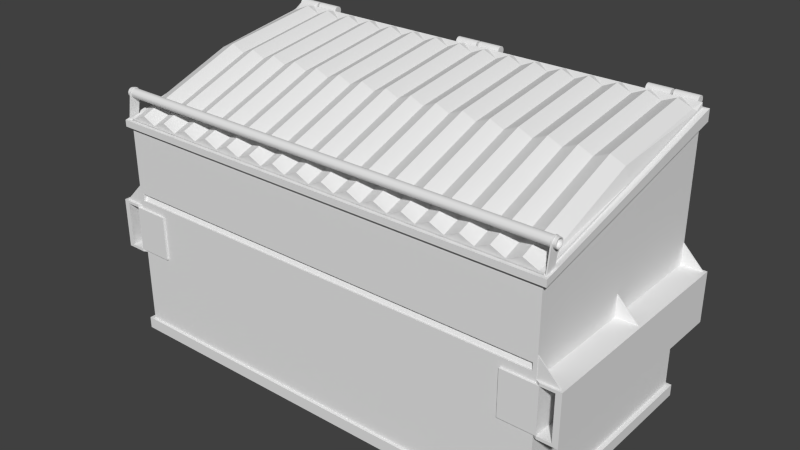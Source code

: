 # Source: dumpster.blend  (saved by Blender 2.73.0; exported with 4.5.12 LTS)
import bpy
from mathutils import Matrix  # noqa: F401  (used for matrix-valued properties, if any)

bpy.ops.wm.read_factory_settings(use_empty=True)
scene = bpy.context.scene
scene.name = 'Scene'

# ---- collections
col_collection_1 = bpy.data.collections.new('Collection 1'); scene.collection.children.link(col_collection_1)

# ---- world
world_world = bpy.data.worlds.new('World'); scene.world = world_world
world_world.color = (0.05088, 0.05088, 0.05088)
world_world.use_sun_shadow = False
world_world.sun_shadow_jitter_overblur = 0.0
world_world.cycles.sampling_method = 'MANUAL'
world_world.cycles.sample_map_resolution = 256

# ---- meshes
me_cube = bpy.data.meshes.new('Cube')
me_cube.from_pydata([(-0.9122, 0.8848, 0.4588), (-0.9122, 0.9857, 0.4588), (-0.9115, 0.8848, 0.4513), (-0.9115, 0.9857, 0.4513), (-0.9093, 0.8848, 0.444), (-0.9093, 0.9857, 0.444), (-0.9057, 0.8848, 0.4373), (-0.9057, 0.9857, 0.4373), (-0.9009, 0.8848, 0.4315), (-0.9009, 0.9857, 0.4315), (-0.895, 0.8848, 0.4267), (-0.895, 0.9857, 0.4267), (-0.8883, 0.8848, 0.4231), (-0.8883, 0.9857, 0.4231), (-0.8811, 0.8848, 0.4209), (-0.8811, 0.9857, 0.4209), (-0.8735, 0.8848, 0.4201), (-0.8735, 0.9857, 0.4201), (-0.866, 0.8848, 0.4209), (-0.866, 0.9857, 0.4209), (-0.8587, 0.8848, 0.4231), (-0.8587, 0.9857, 0.4231), (-0.852, 0.8848, 0.4267), (-0.852, 0.9857, 0.4267), (-0.8462, 0.8848, 0.4315), (-0.8462, 0.9857, 0.4315), (-0.8414, 0.8848, 0.4373), (-0.8414, 0.9857, 0.4373), (-0.8378, 0.8848, 0.444), (-0.8378, 0.9857, 0.444), (-0.8356, 0.8848, 0.4513), (-0.8356, 0.9857, 0.4513), (-0.8348, 0.8848, 0.4588), (-0.8348, 0.9857, 0.4588), (-0.8356, 0.8848, 0.4664), (-0.8356, 0.9857, 0.4664), (-0.8378, 0.8848, 0.4736), (-0.8378, 0.9857, 0.4736), (-0.8414, 0.8848, 0.4803), (-0.8414, 0.9857, 0.4803), (-0.8462, 0.8848, 0.4862), (-0.8462, 0.9857, 0.4862), (-0.852, 0.8848, 0.491), (-0.852, 0.9857, 0.491), (-0.8587, 0.8848, 0.4946), (-0.8587, 0.9857, 0.4946), (-0.866, 0.8848, 0.4968), (-0.866, 0.9857, 0.4968), (-0.8735, 0.8848, 0.4975), (-0.8735, 0.9857, 0.4975), (-0.8811, 0.8848, 0.4968), (-0.8811, 0.9857, 0.4968), (-0.8883, 0.8848, 0.4946), (-0.8883, 0.9857, 0.4946), (-0.895, 0.8848, 0.491), (-0.895, 0.9857, 0.491), (-0.9009, 0.8848, 0.4862), (-0.9009, 0.9857, 0.4862), (-0.9057, 0.8848, 0.4803), (-0.9057, 0.9857, 0.4803), (-0.9093, 0.8848, 0.4736), (-0.9093, 0.9857, 0.4736), (-0.9115, 0.8848, 0.4664), (-0.9115, 0.9857, 0.4664), (-0.9122, 0.7736, 0.4588), (-0.9122, 0.8744, 0.4588), (-0.9115, 0.7736, 0.4513), (-0.9115, 0.8744, 0.4513), (-0.9093, 0.7736, 0.444), (-0.9093, 0.8744, 0.444), (-0.9057, 0.7736, 0.4373), (-0.9057, 0.8744, 0.4373), (-0.9009, 0.7736, 0.4315), (-0.9009, 0.8744, 0.4315), (-0.895, 0.7736, 0.4267), (-0.895, 0.8744, 0.4267), (-0.8883, 0.7736, 0.4231), (-0.8883, 0.8744, 0.4231), (-0.8811, 0.7736, 0.4209), (-0.8811, 0.8744, 0.4209), (-0.8735, 0.7736, 0.4201), (-0.8735, 0.8744, 0.4201), (-0.866, 0.7736, 0.4209), (-0.866, 0.8744, 0.4209), (-0.8587, 0.7736, 0.4231), (-0.8587, 0.8744, 0.4231), (-0.852, 0.7736, 0.4267), (-0.852, 0.8744, 0.4267), (-0.8462, 0.7736, 0.4315), (-0.8462, 0.8744, 0.4315), (-0.8414, 0.7736, 0.4373), (-0.8414, 0.8744, 0.4373), (-0.8378, 0.7736, 0.444), (-0.8378, 0.8744, 0.444), (-0.8356, 0.7736, 0.4513), (-0.8356, 0.8744, 0.4513), (-0.8348, 0.7736, 0.4588), (-0.8348, 0.8744, 0.4588), (-0.8356, 0.7736, 0.4664), (-0.8356, 0.8744, 0.4664), (-0.8378, 0.7736, 0.4736), (-0.8378, 0.8744, 0.4736), (-0.8414, 0.7736, 0.4803), (-0.8414, 0.8744, 0.4803), (-0.8462, 0.7736, 0.4862), (-0.8462, 0.8744, 0.4862), (-0.852, 0.7736, 0.491), (-0.852, 0.8744, 0.491), (-0.8587, 0.7736, 0.4946), (-0.8587, 0.8744, 0.4946), (-0.866, 0.7736, 0.4968), (-0.866, 0.8744, 0.4968), (-0.8735, 0.7736, 0.4975), (-0.8735, 0.8744, 0.4975), (-0.8811, 0.7736, 0.4968), (-0.8811, 0.8744, 0.4968), (-0.8883, 0.7736, 0.4946), (-0.8883, 0.8744, 0.4946), (-0.895, 0.7736, 0.491), (-0.895, 0.8744, 0.491), (-0.9009, 0.7736, 0.4862), (-0.9009, 0.8744, 0.4862), (-0.9057, 0.7736, 0.4803), (-0.9057, 0.8744, 0.4803), (-0.9093, 0.7736, 0.4736), (-0.9093, 0.8744, 0.4736), (-0.9115, 0.7736, 0.4664), (-0.9115, 0.8744, 0.4664), (-0.9122, -0.1017, 0.4588), (-0.9122, -0.0008374, 0.4588), (-0.9115, -0.1017, 0.4513), (-0.9115, -0.0008374, 0.4513), (-0.9093, -0.1017, 0.444), (-0.9093, -0.0008374, 0.444), (-0.9057, -0.1017, 0.4373), (-0.9057, -0.0008374, 0.4373), (-0.9009, -0.1017, 0.4315), (-0.9009, -0.0008374, 0.4315), (-0.895, -0.1017, 0.4267), (-0.895, -0.0008374, 0.4267), (-0.8883, -0.1017, 0.4231), (-0.8883, -0.0008374, 0.4231), (-0.8811, -0.1017, 0.4209), (-0.8811, -0.0008374, 0.4209), (-0.8735, -0.1017, 0.4201), (-0.8735, -0.0008374, 0.4201), (-0.866, -0.1017, 0.4209), (-0.866, -0.0008374, 0.4209), (-0.8587, -0.1017, 0.4231), (-0.8587, -0.0008374, 0.4231), (-0.852, -0.1017, 0.4267), (-0.852, -0.0008374, 0.4267), (-0.8462, -0.1017, 0.4315), (-0.8462, -0.0008374, 0.4315), (-0.8414, -0.1017, 0.4373), (-0.8414, -0.0008374, 0.4373), (-0.8378, -0.1017, 0.444), (-0.8378, -0.0008374, 0.444), (-0.8356, -0.1017, 0.4513), (-0.8356, -0.0008374, 0.4513), (-0.8348, -0.1017, 0.4588), (-0.8348, -0.0008374, 0.4588), (-0.8356, -0.1017, 0.4664), (-0.8356, -0.0008374, 0.4664), (-0.8378, -0.1017, 0.4736), (-0.8378, -0.0008374, 0.4736), (-0.8414, -0.1017, 0.4803), (-0.8414, -0.0008374, 0.4803), (-0.8462, -0.1017, 0.4862), (-0.8462, -0.0008374, 0.4862), (-0.852, -0.1017, 0.491), (-0.852, -0.0008374, 0.491), (-0.8587, -0.1017, 0.4946), (-0.8587, -0.0008374, 0.4946), (-0.866, -0.1017, 0.4968), (-0.866, -0.0008374, 0.4968), (-0.8735, -0.1017, 0.4975), (-0.8735, -0.0008374, 0.4975), (-0.8811, -0.1017, 0.4968), (-0.8811, -0.0008374, 0.4968), (-0.8883, -0.1017, 0.4946), (-0.8883, -0.0008374, 0.4946), (-0.895, -0.1017, 0.491), (-0.895, -0.0008374, 0.491), (-0.9009, -0.1017, 0.4862), (-0.9009, -0.0008374, 0.4862), (-0.9057, -0.1017, 0.4803), (-0.9057, -0.0008374, 0.4803), (-0.9093, -0.1017, 0.4736), (-0.9093, -0.0008374, 0.4736), (-0.9115, -0.1017, 0.4664), (-0.9115, -0.0008374, 0.4664), (-0.9122, 0.009567, 0.4588), (-0.9122, 0.1104, 0.4588), (-0.9115, 0.009567, 0.4513), (-0.9115, 0.1104, 0.4513), (-0.9093, 0.009567, 0.444), (-0.9093, 0.1104, 0.444), (-0.9057, 0.009567, 0.4373), (-0.9057, 0.1104, 0.4373), (-0.9009, 0.009567, 0.4315), (-0.9009, 0.1104, 0.4315), (-0.895, 0.009567, 0.4267), (-0.895, 0.1104, 0.4267), (-0.8883, 0.009567, 0.4231), (-0.8883, 0.1104, 0.4231), (-0.8811, 0.009567, 0.4209), (-0.8811, 0.1104, 0.4209), (-0.8735, 0.009567, 0.4201), (-0.8735, 0.1104, 0.4201), (-0.866, 0.009567, 0.4209), (-0.866, 0.1104, 0.4209), (-0.8587, 0.009567, 0.4231), (-0.8587, 0.1104, 0.4231), (-0.852, 0.009567, 0.4267), (-0.852, 0.1104, 0.4267), (-0.8462, 0.009567, 0.4315), (-0.8462, 0.1104, 0.4315), (-0.8414, 0.009567, 0.4373), (-0.8414, 0.1104, 0.4373), (-0.8378, 0.009567, 0.444), (-0.8378, 0.1104, 0.444), (-0.8356, 0.009567, 0.4513), (-0.8356, 0.1104, 0.4513), (-0.8348, 0.009567, 0.4588), (-0.8348, 0.1104, 0.4588), (-0.8356, 0.009567, 0.4664), (-0.8356, 0.1104, 0.4664), (-0.8378, 0.009567, 0.4736), (-0.8378, 0.1104, 0.4736), (-0.8414, 0.009567, 0.4803), (-0.8414, 0.1104, 0.4803), (-0.8462, 0.009567, 0.4862), (-0.8462, 0.1104, 0.4862), (-0.852, 0.009567, 0.491), (-0.852, 0.1104, 0.491), (-0.8587, 0.009567, 0.4946), (-0.8587, 0.1104, 0.4946), (-0.866, 0.009567, 0.4968), (-0.866, 0.1104, 0.4968), (-0.8735, 0.009567, 0.4975), (-0.8735, 0.1104, 0.4975), (-0.8811, 0.009567, 0.4968), (-0.8811, 0.1104, 0.4968), (-0.8883, 0.009567, 0.4946), (-0.8883, 0.1104, 0.4946), (-0.895, 0.009567, 0.491), (-0.895, 0.1104, 0.491), (-0.9009, 0.009567, 0.4862), (-0.9009, 0.1104, 0.4862), (-0.9057, 0.009567, 0.4803), (-0.9057, 0.1104, 0.4803), (-0.9093, 0.009567, 0.4736), (-0.9093, 0.1104, 0.4736), (-0.9115, 0.009567, 0.4664), (-0.9115, 0.1104, 0.4664), (-0.9122, -0.8838, 0.4588), (-0.9122, -0.7829, 0.4588), (-0.9115, -0.8838, 0.4513), (-0.9115, -0.7829, 0.4513), (-0.9093, -0.8838, 0.444), (-0.9093, -0.7829, 0.444), (-0.9057, -0.8838, 0.4373), (-0.9057, -0.7829, 0.4373), (-0.9009, -0.8838, 0.4315), (-0.9009, -0.7829, 0.4315), (-0.895, -0.8838, 0.4267), (-0.895, -0.7829, 0.4267), (-0.8883, -0.8838, 0.4231), (-0.8883, -0.7829, 0.4231), (-0.8811, -0.8838, 0.4209), (-0.8811, -0.7829, 0.4209), (-0.8735, -0.8838, 0.4201), (-0.8735, -0.7829, 0.4201), (-0.866, -0.8838, 0.4209), (-0.866, -0.7829, 0.4209), (-0.8587, -0.8838, 0.4231), (-0.8587, -0.7829, 0.4231), (-0.852, -0.8838, 0.4267), (-0.852, -0.7829, 0.4267), (-0.8462, -0.8838, 0.4315), (-0.8462, -0.7829, 0.4315), (-0.8414, -0.8838, 0.4373), (-0.8414, -0.7829, 0.4373), (-0.8378, -0.8838, 0.444), (-0.8378, -0.7829, 0.444), (-0.8356, -0.8838, 0.4513), (-0.8356, -0.7829, 0.4513), (-0.8348, -0.8838, 0.4588), (-0.8348, -0.7829, 0.4588), (-0.8356, -0.8838, 0.4664), (-0.8356, -0.7829, 0.4664), (-0.8378, -0.8838, 0.4736), (-0.8378, -0.7829, 0.4736), (-0.8414, -0.8838, 0.4803), (-0.8414, -0.7829, 0.4803), (-0.8462, -0.8838, 0.4862), (-0.8462, -0.7829, 0.4862), (-0.852, -0.8838, 0.491), (-0.852, -0.7829, 0.491), (-0.8587, -0.8838, 0.4946), (-0.8587, -0.7829, 0.4946), (-0.866, -0.8838, 0.4968), (-0.866, -0.7829, 0.4968), (-0.8735, -0.8838, 0.4975), (-0.8735, -0.7829, 0.4975), (-0.8811, -0.8838, 0.4968), (-0.8811, -0.7829, 0.4968), (-0.8883, -0.8838, 0.4946), (-0.8883, -0.7829, 0.4946), (-0.895, -0.8838, 0.491), (-0.895, -0.7829, 0.491), (-0.9009, -0.8838, 0.4862), (-0.9009, -0.7829, 0.4862), (-0.9057, -0.8838, 0.4803), (-0.9057, -0.7829, 0.4803), (-0.9093, -0.8838, 0.4736), (-0.9093, -0.7829, 0.4736), (-0.9115, -0.8838, 0.4664), (-0.9115, -0.7829, 0.4664), (-0.9122, -0.995, 0.4588), (-0.9122, -0.8942, 0.4588), (-0.9115, -0.995, 0.4513), (-0.9115, -0.8942, 0.4513), (-0.9093, -0.995, 0.444), (-0.9093, -0.8942, 0.444), (-0.9057, -0.995, 0.4373), (-0.9057, -0.8942, 0.4373), (-0.9009, -0.995, 0.4315), (-0.9009, -0.8942, 0.4315), (-0.895, -0.995, 0.4267), (-0.895, -0.8942, 0.4267), (-0.8883, -0.995, 0.4231), (-0.8883, -0.8942, 0.4231), (-0.8811, -0.995, 0.4209), (-0.8811, -0.8942, 0.4209), (-0.8735, -0.995, 0.4201), (-0.8735, -0.8942, 0.4201), (-0.866, -0.995, 0.4209), (-0.866, -0.8942, 0.4209), (-0.8587, -0.995, 0.4231), (-0.8587, -0.8942, 0.4231), (-0.852, -0.995, 0.4267), (-0.852, -0.8942, 0.4267), (-0.8462, -0.995, 0.4315), (-0.8462, -0.8942, 0.4315), (-0.8414, -0.995, 0.4373), (-0.8414, -0.8942, 0.4373), (-0.8378, -0.995, 0.444), (-0.8378, -0.8942, 0.444), (-0.8356, -0.995, 0.4513), (-0.8356, -0.8942, 0.4513), (-0.8348, -0.995, 0.4588), (-0.8348, -0.8942, 0.4588), (-0.8356, -0.995, 0.4664), (-0.8356, -0.8942, 0.4664), (-0.8378, -0.995, 0.4736), (-0.8378, -0.8942, 0.4736), (-0.8414, -0.995, 0.4803), (-0.8414, -0.8942, 0.4803), (-0.8462, -0.995, 0.4862), (-0.8462, -0.8942, 0.4862), (-0.852, -0.995, 0.491), (-0.852, -0.8942, 0.491), (-0.8587, -0.995, 0.4946), (-0.8587, -0.8942, 0.4946), (-0.866, -0.995, 0.4968), (-0.866, -0.8942, 0.4968), (-0.8735, -0.995, 0.4975), (-0.8735, -0.8942, 0.4975), (-0.8811, -0.995, 0.4968), (-0.8811, -0.8942, 0.4968), (-0.8883, -0.995, 0.4946), (-0.8883, -0.8942, 0.4946), (-0.895, -0.995, 0.491), (-0.895, -0.8942, 0.491), (-0.9009, -0.995, 0.4862), (-0.9009, -0.8942, 0.4862), (-0.9057, -0.995, 0.4803), (-0.9057, -0.8942, 0.4803), (-0.9093, -0.995, 0.4736), (-0.9093, -0.8942, 0.4736), (-0.9115, -0.995, 0.4664), (-0.9115, -0.8942, 0.4664), (1.138, 1.017, 0.1513), (1.138, 1.012, 0.1513), (1.085, 1.012, -0.08147), (1.085, 1.017, -0.08147), (1.172, 1.012, -0.08147), (1.172, 1.017, -0.08147), (1.051, 1.017, 0.1129), (1.051, 1.012, 0.1129), (1.048, 1.017, 0.1218), (1.048, 1.012, 0.1218), (1.047, 1.017, 0.131), (1.047, 1.012, 0.131), (1.048, 1.017, 0.1403), (1.048, 1.012, 0.1403), (1.05, 1.017, 0.1493), (1.05, 1.012, 0.1493), (1.055, 1.017, 0.1576), (1.055, 1.012, 0.1576), (1.06, 1.017, 0.1649), (1.06, 1.012, 0.1649), (1.067, 1.017, 0.171), (1.067, 1.012, 0.171), (1.076, 1.017, 0.1756), (1.076, 1.012, 0.1756), (1.084, 1.017, 0.1785), (1.084, 1.012, 0.1785), (1.094, 1.017, 0.1796), (1.094, 1.012, 0.1796), (1.103, 1.017, 0.1789), (1.103, 1.012, 0.1789), (1.112, 1.017, 0.1764), (1.112, 1.012, 0.1764), (1.12, 1.017, 0.1722), (1.12, 1.012, 0.1722), (1.128, 1.017, 0.1665), (1.128, 1.012, 0.1665), (1.134, 1.017, 0.1594), (1.134, 1.012, 0.1594), (1.138, -1.005, 0.1513), (1.138, -1.01, 0.1513), (1.085, -1.01, -0.08147), (1.085, -1.005, -0.08147), (1.172, -1.01, -0.08147), (1.172, -1.005, -0.08147), (1.051, -1.005, 0.1129), (1.051, -1.01, 0.1129), (1.048, -1.005, 0.1218), (1.048, -1.01, 0.1218), (1.047, -1.005, 0.131), (1.047, -1.01, 0.131), (1.048, -1.005, 0.1403), (1.048, -1.01, 0.1403), (1.05, -1.005, 0.1493), (1.05, -1.01, 0.1493), (1.055, -1.005, 0.1576), (1.055, -1.01, 0.1576), (1.06, -1.005, 0.1649), (1.06, -1.01, 0.1649), (1.067, -1.005, 0.171), (1.067, -1.01, 0.171), (1.076, -1.005, 0.1756), (1.076, -1.01, 0.1756), (1.084, -1.005, 0.1785), (1.084, -1.01, 0.1785), (1.094, -1.005, 0.1796), (1.094, -1.01, 0.1796), (1.103, -1.005, 0.1789), (1.103, -1.01, 0.1789), (1.112, -1.005, 0.1764), (1.112, -1.01, 0.1764), (1.12, -1.005, 0.1722), (1.12, -1.01, 0.1722), (1.128, -1.005, 0.1665), (1.128, -1.01, 0.1665), (1.134, -1.005, 0.1594), (1.134, -1.01, 0.1594), (1.132, 1.031, 0.1487), (1.132, -1.023, 0.1487), (1.128, 1.031, 0.1558), (1.128, -1.023, 0.1558), (1.123, 1.031, 0.1619), (1.123, -1.023, 0.1619), (1.117, 1.031, 0.1669), (1.117, -1.023, 0.1669), (1.11, 1.031, 0.1705), (1.11, -1.023, 0.1705), (1.102, 1.031, 0.1726), (1.102, -1.023, 0.1726), (1.094, 1.031, 0.1732), (1.094, -1.023, 0.1732), (1.086, 1.031, 0.1723), (1.086, -1.023, 0.1723), (1.078, 1.031, 0.1698), (1.078, -1.023, 0.1698), (1.071, 1.031, 0.1658), (1.071, -1.023, 0.1658), (1.065, 1.031, 0.1605), (1.065, -1.023, 0.1605), (1.06, 1.031, 0.1542), (1.06, -1.023, 0.1542), (1.056, 1.031, 0.147), (1.056, -1.023, 0.147), (1.054, 1.031, 0.1392), (1.054, -1.023, 0.1392), (1.054, 1.031, 0.1312), (1.054, -1.023, 0.1312), (1.055, 1.031, 0.1232), (1.055, -1.023, 0.1232), (1.057, 1.031, 0.1155), (1.057, -1.023, 0.1155), (1.061, 1.031, 0.1085), (1.061, -1.023, 0.1085), (1.066, 1.031, 0.1024), (1.066, -1.023, 0.1024), (1.073, 1.031, 0.09739), (1.073, -1.023, 0.09739), (1.08, 1.031, 0.09375), (1.08, -1.023, 0.09375), (1.088, 1.031, 0.09159), (1.088, -1.023, 0.09159), (1.096, 1.031, 0.09099), (1.096, -1.023, 0.09099), (1.104, 1.031, 0.09197), (1.104, -1.023, 0.09197), (1.111, 1.031, 0.09449), (1.111, -1.023, 0.09449), (1.118, 1.031, 0.09846), (1.118, -1.023, 0.09846), (1.125, 1.031, 0.1037), (1.125, -1.023, 0.1037), (1.129, 1.031, 0.1101), (1.129, -1.023, 0.1101), (1.133, 1.031, 0.1173), (1.133, -1.023, 0.1173), (1.135, 1.031, 0.125), (1.135, -1.023, 0.125), (1.136, 1.031, 0.1331), (1.136, -1.023, 0.1331), (1.135, 1.031, 0.1411), (1.135, -1.023, 0.1411), (1.127, 1.031, 0.1462), (1.123, 1.031, 0.1522), (1.123, -1.023, 0.1522), (1.127, -1.023, 0.1462), (1.119, 1.031, 0.1574), (1.119, -1.023, 0.1574), (1.113, 1.031, 0.1616), (1.113, -1.023, 0.1616), (1.107, 1.031, 0.1647), (1.107, -1.023, 0.1647), (1.101, 1.031, 0.1665), (1.101, -1.023, 0.1665), (1.094, 1.031, 0.167), (1.094, -1.023, 0.167), (1.087, 1.031, 0.1662), (1.087, -1.023, 0.1662), (1.081, 1.031, 0.1641), (1.081, -1.023, 0.1641), (1.075, 1.031, 0.1607), (1.075, -1.023, 0.1607), (1.07, 1.031, 0.1562), (1.07, -1.023, 0.1562), (1.065, 1.031, 0.1508), (1.065, -1.023, 0.1508), (1.062, 1.031, 0.1447), (1.062, -1.023, 0.1447), (1.06, 1.031, 0.1381), (1.06, -1.023, 0.1381), (1.06, 1.031, 0.1313), (1.06, -1.023, 0.1313), (1.061, 1.031, 0.1245), (1.061, -1.023, 0.1245), (1.063, 1.031, 0.118), (1.063, -1.023, 0.118), (1.066, 1.031, 0.1121), (1.066, -1.023, 0.1121), (1.071, 1.031, 0.1069), (1.071, -1.023, 0.1069), (1.076, 1.031, 0.1026), (1.076, -1.023, 0.1026), (1.082, 1.031, 0.09956), (1.082, -1.023, 0.09956), (1.089, 1.031, 0.09773), (1.089, -1.023, 0.09773), (1.096, 1.031, 0.09722), (1.096, -1.023, 0.09722), (1.102, 1.031, 0.09805), (1.102, -1.023, 0.09805), (1.109, 1.031, 0.1002), (1.109, -1.023, 0.1002), (1.115, 1.031, 0.1036), (1.115, -1.023, 0.1036), (1.12, 1.031, 0.108), (1.12, -1.023, 0.108), (1.124, 1.031, 0.1134), (1.124, -1.023, 0.1134), (1.127, 1.031, 0.1195), (1.127, -1.023, 0.1195), (1.129, 1.031, 0.1261), (1.129, -1.023, 0.1261), (1.13, 1.031, 0.1329), (1.13, -1.023, 0.1329), (1.129, 1.031, 0.1397), (1.129, -1.023, 0.1397), (1.127, 0.5502, 0.1462), (1.123, 0.5502, 0.1522), (1.123, -0.6289, 0.1522), (1.127, -0.6289, 0.1462), (1.119, 0.5502, 0.1574), (1.119, -0.6289, 0.1574), (1.113, 0.5502, 0.1616), (1.113, -0.6289, 0.1616), (1.107, 0.5502, 0.1647), (1.107, -0.6289, 0.1647), (1.101, 0.5502, 0.1665), (1.101, -0.6289, 0.1665), (1.094, 0.5502, 0.167), (1.094, -0.6289, 0.167), (1.087, 0.5502, 0.1662), (1.087, -0.6289, 0.1662), (1.081, 0.5502, 0.1641), (1.081, -0.6289, 0.1641), (1.075, 0.5502, 0.1607), (1.075, -0.6289, 0.1607), (1.07, 0.5502, 0.1562), (1.07, -0.6289, 0.1562), (1.065, 0.5502, 0.1508), (1.065, -0.6289, 0.1508), (1.062, 0.5502, 0.1447), (1.062, -0.6289, 0.1447), (1.06, 0.5502, 0.1381), (1.06, -0.6289, 0.1381), (1.06, 0.5502, 0.1313), (1.06, -0.6289, 0.1313), (1.061, 0.5502, 0.1245), (1.061, -0.6289, 0.1245), (1.063, 0.5502, 0.118), (1.063, -0.6289, 0.118), (1.066, 0.5502, 0.1121), (1.066, -0.6289, 0.1121), (1.071, 0.5502, 0.1069), (1.071, -0.6289, 0.1069), (1.076, 0.5502, 0.1026), (1.076, -0.6289, 0.1026), (1.082, 0.5502, 0.09956), (1.082, -0.6289, 0.09956), (1.089, 0.5502, 0.09773), (1.089, -0.6289, 0.09773), (1.096, 0.5502, 0.09722), (1.096, -0.6289, 0.09722), (1.102, 0.5502, 0.09805), (1.102, -0.6289, 0.09805), (1.109, 0.5502, 0.1002), (1.109, -0.6289, 0.1002), (1.115, 0.5502, 0.1036), (1.115, -0.6289, 0.1036), (1.12, 0.5502, 0.108), (1.12, -0.6289, 0.108), (1.124, 0.5502, 0.1134), (1.124, -0.6289, 0.1134), (1.127, 0.5502, 0.1195), (1.127, -0.6289, 0.1195), (1.129, 0.5502, 0.1261), (1.129, -0.6289, 0.1261), (1.13, 0.5502, 0.1329), (1.13, -0.6289, 0.1329), (1.129, 0.5502, 0.1397), (1.129, -0.6289, 0.1397), (1.166, -0.996, -0.06026), (-0.8337, -0.996, 0.4648), (1.166, -0.8531, -0.06026), (-0.8337, -0.8531, 0.4648), (1.166, -0.9779, -0.06026), (-0.8337, -0.9779, 0.4648), (1.166, 1.004, -0.06026), (-0.8337, 1.004, 0.4648), (1.166, 0.8612, -0.06026), (-0.8337, 0.8612, 0.4648), (1.166, 0.004023, -0.06026), (-0.8337, 0.004023, 0.4648), (1.166, 0.9859, -0.06026), (-0.8337, 0.9859, 0.4648), (1.159, -0.996, -0.08937), (-0.8409, -0.996, 0.4108), (1.159, -0.8531, -0.08937), (-0.8409, -0.8531, 0.4108), (1.159, -0.9779, -0.08937), (-0.8409, -0.9779, 0.4108), (1.159, 1.004, -0.08937), (-0.8409, 1.004, 0.4108), (1.159, 0.8612, -0.08937), (-0.8409, 0.8612, 0.4108), (1.159, 0.004023, -0.08937), (-0.8409, 0.004023, 0.4108), (1.159, 0.9859, -0.08937), (-0.8409, 0.9859, 0.4108), (1.166, -0.0572, -0.005726), (1.166, -0.1184, -0.06026), (1.166, -0.1797, -0.005726), (1.166, -0.2409, -0.06026), (1.166, -0.3021, -0.005726), (1.166, -0.3633, -0.06026), (1.166, -0.4245, -0.005726), (1.166, -0.4858, -0.06026), (1.166, -0.547, -0.005726), (1.166, -0.6082, -0.06026), (1.166, -0.6694, -0.005726), (1.166, -0.7307, -0.06026), (1.166, -0.7919, -0.005726), (-0.8337, -0.7919, 0.4648), (-0.8337, -0.7307, 0.4648), (-0.8337, -0.6694, 0.4648), (-0.8337, -0.6082, 0.4648), (-0.8337, -0.547, 0.4648), (-0.8337, -0.4858, 0.4648), (-0.8337, -0.4245, 0.4648), (-0.8337, -0.3633, 0.4648), (-0.8337, -0.3021, 0.4648), (-0.8337, -0.2409, 0.4648), (-0.8337, -0.1797, 0.4648), (-0.8337, -0.1184, 0.4648), (-0.8337, -0.0572, 0.4648), (1.159, -0.0572, -0.08937), (1.159, -0.1184, -0.08937), (1.159, -0.1797, -0.08937), (1.159, -0.2409, -0.08937), (1.159, -0.3021, -0.08937), (1.159, -0.3633, -0.08937), (1.159, -0.4245, -0.08937), (1.159, -0.4858, -0.08937), (1.159, -0.547, -0.08937), (1.159, -0.6082, -0.08937), (1.159, -0.6694, -0.08937), (1.159, -0.7307, -0.08937), (1.159, -0.7919, -0.08937), (-0.8409, -0.7919, 0.4108), (-0.8409, -0.7307, 0.4108), (-0.8409, -0.6694, 0.4108), (-0.8409, -0.6082, 0.4108), (-0.8409, -0.547, 0.4108), (-0.8409, -0.4858, 0.4108), (-0.8409, -0.4245, 0.4108), (-0.8409, -0.3633, 0.4108), (-0.8409, -0.3021, 0.4108), (-0.8409, -0.2409, 0.4108), (-0.8409, -0.1797, 0.4108), (-0.8409, -0.1184, 0.4108), (-0.8409, -0.0572, 0.4108), (1.166, 0.06525, -0.005726), (1.166, 0.1265, -0.06026), (1.166, 0.1877, -0.005726), (1.166, 0.2489, -0.06026), (1.166, 0.3101, -0.005726), (1.166, 0.3714, -0.06026), (1.166, 0.4326, -0.005726), (1.166, 0.4938, -0.06026), (1.166, 0.555, -0.005726), (1.166, 0.6163, -0.06026), (1.166, 0.6775, -0.005726), (1.166, 0.7387, -0.06026), (1.166, 0.7999, -0.005726), (-0.8337, 0.7999, 0.4648), (-0.8337, 0.7387, 0.4648), (-0.8337, 0.6775, 0.4648), (-0.8337, 0.6163, 0.4648), (-0.8337, 0.555, 0.4648), (-0.8337, 0.4938, 0.4648), (-0.8337, 0.4326, 0.4648), (-0.8337, 0.3714, 0.4648), (-0.8337, 0.3101, 0.4648), (-0.8337, 0.2489, 0.4648), (-0.8337, 0.1877, 0.4648), (-0.8337, 0.1265, 0.4648), (-0.8337, 0.06525, 0.4648), (1.159, 0.06525, -0.08937), (1.159, 0.1265, -0.08937), (1.159, 0.1877, -0.08937), (1.159, 0.2489, -0.08937), (1.159, 0.3101, -0.08937), (1.159, 0.3714, -0.08937), (1.159, 0.4326, -0.08937), (1.159, 0.4938, -0.08937), (1.159, 0.555, -0.08937), (1.159, 0.6163, -0.08937), (1.159, 0.6775, -0.08937), (1.159, 0.7387, -0.08937), (1.159, 0.7999, -0.08937), (-0.8409, 0.7999, 0.4108), (-0.8409, 0.7387, 0.4108), (-0.8409, 0.6775, 0.4108), (-0.8409, 0.6163, 0.4108), (-0.8409, 0.555, 0.4108), (-0.8409, 0.4938, 0.4108), (-0.8409, 0.4326, 0.4108), (-0.8409, 0.3714, 0.4108), (-0.8409, 0.3101, 0.4108), (-0.8409, 0.2489, 0.4108), (-0.8409, 0.1877, 0.4108), (-0.8409, 0.1265, 0.4108), (-0.8409, 0.06525, 0.4108), (-0.8337, -0.9155, 0.4648), (1.166, -0.9155, -0.005726), (-0.8409, -0.9155, 0.4108), (1.159, -0.9155, -0.08937), (-0.8337, 0.9235, 0.4648), (1.166, 0.9235, -0.005726), (-0.8409, 0.9235, 0.4108), (1.159, 0.9235, -0.08937), (0.1663, -0.996, 0.1898), (0.1663, -0.8531, 0.3006), (0.1663, 0.004023, 0.3006), (0.1663, -0.9779, 0.3006), (0.1663, 1.004, 0.1898), (0.1663, 0.8612, 0.3006), (0.1663, 0.9859, 0.3006), (0.1591, -0.996, 0.1607), (0.1591, -0.8531, 0.1607), (0.1591, 0.004023, 0.1607), (0.1591, -0.9779, 0.1607), (0.1591, 1.004, 0.1607), (0.1591, 0.8612, 0.1607), (0.1591, 0.9859, 0.1607), (0.1591, -0.7919, 0.1607), (0.1591, -0.7307, 0.1607), (0.1591, -0.6694, 0.1607), (0.1591, -0.6082, 0.1607), (0.1591, -0.547, 0.1607), (0.1591, -0.4858, 0.1607), (0.1591, -0.4245, 0.1607), (0.1591, -0.3633, 0.1607), (0.1591, -0.3021, 0.1607), (0.1591, -0.2409, 0.1607), (0.1591, -0.1797, 0.1607), (0.1591, -0.1184, 0.1607), (0.1591, -0.0572, 0.1607), (0.1663, -0.0572, 0.3552), (0.1663, -0.1184, 0.3006), (0.1663, -0.1797, 0.3552), (0.1663, -0.2409, 0.3006), (0.1663, -0.3021, 0.3552), (0.1663, -0.3633, 0.3006), (0.1663, -0.4245, 0.3552), (0.1663, -0.4858, 0.3006), (0.1663, -0.547, 0.3552), (0.1663, -0.6082, 0.3006), (0.1663, -0.6694, 0.3552), (0.1663, -0.7307, 0.3006), (0.1663, -0.7919, 0.3552), (0.1591, 0.06525, 0.1607), (0.1591, 0.1265, 0.1607), (0.1591, 0.1877, 0.1607), (0.1591, 0.2489, 0.1607), (0.1591, 0.3101, 0.1607), (0.1591, 0.3714, 0.1607), (0.1591, 0.4326, 0.1607), (0.1591, 0.4938, 0.1607), (0.1591, 0.555, 0.1607), (0.1591, 0.6163, 0.1607), (0.1591, 0.6775, 0.1607), (0.1591, 0.7387, 0.1607), (0.1591, 0.7999, 0.1607), (0.1663, 0.06525, 0.3552), (0.1663, 0.1265, 0.3006), (0.1663, 0.1877, 0.3552), (0.1663, 0.2489, 0.3006), (0.1663, 0.3101, 0.3552), (0.1663, 0.3714, 0.3006), (0.1663, 0.4326, 0.3552), (0.1663, 0.4938, 0.3006), (0.1663, 0.555, 0.3552), (0.1663, 0.6163, 0.3006), (0.1663, 0.6775, 0.3552), (0.1663, 0.7387, 0.3006), (0.1663, 0.7999, 0.3552), (0.1591, -0.9155, 0.1607), (0.1663, -0.9155, 0.3552), (0.1591, 0.9235, 0.1607), (0.1663, 0.9235, 0.3552), (-0.761, -0.996, 0.4217), (-0.761, 1.004, 0.4217), (-0.7683, -0.996, 0.3926), (-0.7683, 1.004, 0.3926), (-0.761, 0.06525, 0.4843), (-0.761, 0.1265, 0.4298), (-0.761, 0.1877, 0.4843), (-0.761, 0.2489, 0.4298), (-0.761, 0.3101, 0.4843), (-0.761, 0.3714, 0.4298), (-0.761, 0.4326, 0.4843), (-0.761, 0.4938, 0.4298), (-0.761, 0.555, 0.4843), (-0.761, 0.6163, 0.4298), (-0.761, 0.6775, 0.4843), (-0.761, 0.7387, 0.4298), (-0.761, 0.7999, 0.4843), (-0.761, 0.9235, 0.4843), (-0.761, -0.8531, 0.4298), (-0.761, 0.004023, 0.4298), (-0.761, -0.9779, 0.4298), (-0.761, 0.8612, 0.4298), (-0.761, 0.9859, 0.4298), (-0.7683, -0.8531, 0.3926), (-0.7683, 0.004023, 0.3926), (-0.7683, -0.9779, 0.3926), (-0.7683, 0.8612, 0.3926), (-0.7683, 0.9859, 0.3926), (-0.7683, -0.7919, 0.3926), (-0.7683, -0.7307, 0.3926), (-0.7683, -0.6694, 0.3926), (-0.7683, -0.6082, 0.3926), (-0.7683, -0.547, 0.3926), (-0.7683, -0.4858, 0.3926), (-0.7683, -0.4245, 0.3926), (-0.7683, -0.3633, 0.3926), (-0.7683, -0.3021, 0.3926), (-0.7683, -0.2409, 0.3926), (-0.7683, -0.1797, 0.3926), (-0.7683, -0.1184, 0.3926), (-0.7683, -0.0572, 0.3926), (-0.761, -0.0572, 0.4843), (-0.761, -0.1184, 0.4298), (-0.761, -0.1797, 0.4843), (-0.761, -0.2409, 0.4298), (-0.761, -0.3021, 0.4843), (-0.761, -0.3633, 0.4298), (-0.761, -0.4245, 0.4843), (-0.761, -0.4858, 0.4298), (-0.761, -0.547, 0.4843), (-0.761, -0.6082, 0.4298), (-0.761, -0.6694, 0.4843), (-0.761, -0.7307, 0.4298), (-0.761, -0.7919, 0.4843), (-0.7683, 0.06525, 0.3926), (-0.7683, 0.1265, 0.3926), (-0.7683, 0.1877, 0.3926), (-0.7683, 0.2489, 0.3926), (-0.7683, 0.3101, 0.3926), (-0.7683, 0.3714, 0.3926), (-0.7683, 0.4326, 0.3926), (-0.7683, 0.4938, 0.3926), (-0.7683, 0.555, 0.3926), (-0.7683, 0.6163, 0.3926), (-0.7683, 0.6775, 0.3926), (-0.7683, 0.7387, 0.3926), (-0.7683, 0.7999, 0.3926), (-0.7683, -0.9155, 0.3926), (-0.761, -0.9155, 0.4843), (-0.7683, 0.9235, 0.3926), (-0.8242, 1.097, -0.8552), (-0.8242, 1.004, -0.6682), (-0.8242, 1.004, -0.8552), (-0.8316, 1.097, -0.8552), (-0.8316, 1.004, -0.6682), (-0.8316, 1.004, -0.8552), (1.164, 1.097, -0.8552), (1.164, 1.004, -0.6682), (1.164, 1.004, -0.8552), (1.157, 1.097, -0.8552), (1.157, 1.004, -0.6682), (1.157, 1.004, -0.8552), (0.1704, 1.097, -0.8552), (0.1704, 1.004, -0.6682), (0.1704, 1.004, -0.8552), (0.1629, 1.097, -0.8552), (0.1629, 1.004, -0.6682), (0.1629, 1.004, -0.8552), (1.157, -1.089, -0.8552), (1.157, -0.9957, -0.6682), (1.157, -0.9957, -0.8552), (1.164, -1.089, -0.8552), (1.164, -0.9957, -0.6682), (1.164, -0.9957, -0.8552), (-0.8314, -1.089, -0.8552), (-0.8314, -0.9957, -0.6682), (-0.8314, -0.9957, -0.8552), (-0.8239, -1.089, -0.8552), (-0.8239, -0.9957, -0.6682), (-0.8239, -0.9957, -0.8552), (0.1624, -1.089, -0.8552), (0.1624, -0.9957, -0.6682), (0.1624, -0.9957, -0.8552), (0.1699, -1.089, -0.8552), (0.1699, -0.9957, -0.6682), (0.1699, -0.9957, -0.8552), (1.166, -0.996, -2.08), (-0.8337, -0.996, -2.08), (1.166, -0.996, -0.07995), (-0.8337, -0.996, 0.4202), (1.185, -0.8531, -0.8799), (1.185, -0.8531, -1.28), (1.166, -0.996, -1.28), (1.166, -0.996, -0.8799), (-0.8337, -0.996, -1.28), (-0.8337, -0.996, -0.8799), (-0.852, -0.8531, -0.8799), (-0.852, -0.8531, -1.28), (1.166, -0.8531, -2.08), (-0.8337, -0.8531, -2.08), (1.166, -0.8531, -0.07995), (-0.8337, -0.8531, 0.4202), (-0.8337, -0.8531, -1.28), (-0.8337, -0.8531, -0.8799), (-0.852, -1.013, -0.8799), (-0.852, -1.013, -1.28), (1.185, -1.013, -0.8799), (1.185, -1.013, -1.28), (1.166, -0.8531, -1.28), (1.166, -0.8531, -0.8799), (1.166, -0.996, -1.305), (1.166, -0.996, -0.8551), (-0.8337, -0.996, -1.305), (-0.8337, -0.996, -0.8551), (-0.852, -1.013, -0.8551), (-0.852, -1.013, -1.305), (1.185, -1.013, -0.8551), (1.185, -1.013, -1.305), (-0.852, -1.1, -0.8799), (-0.852, -1.1, -1.28), (1.185, -1.1, -0.8799), (1.185, -1.1, -1.28), (-0.852, -1.1, -0.8551), (-0.852, -1.1, -1.305), (1.185, -1.1, -0.8551), (1.185, -1.1, -1.305), (1.185, -1.075, -0.8551), (-0.852, -1.075, -0.8551), (-0.852, -1.075, -0.8799), (1.185, -1.075, -0.8799), (-0.852, -1.075, -1.305), (1.185, -1.075, -1.305), (-0.852, -1.075, -1.28), (1.185, -1.075, -1.28), (1.166, -0.996, -1.977), (-0.8337, -0.996, -1.977), (1.166, -0.8531, -1.977), (-0.8337, -0.8531, -1.977), (1.191, -1.016, -2.08), (-0.8586, -1.016, -2.08), (1.191, -0.8531, -2.08), (-0.8586, -0.8531, -2.08), (1.191, -1.016, -1.977), (-0.8586, -1.016, -1.977), (1.191, -0.8531, -1.977), (-0.8586, -0.8531, -1.977), (1.166, -0.996, -0.8029), (-0.8337, -0.996, -0.8029), (1.166, -0.8531, -0.8029), (-0.8337, -0.8531, -0.8029), (1.166, -0.996, -0.7688), (-0.8337, -0.996, -0.7688), (-0.8337, -0.8531, -0.7688), (1.166, -0.996, -0.7365), (-0.8337, -0.996, -0.7365), (1.166, -0.8531, -0.7365), (-0.8337, -0.8531, -0.7365), (1.166, -0.9779, -2.08), (-0.852, -0.993, -1.28), (1.185, -0.993, -1.28), (1.166, -0.9779, -0.07995), (-0.852, -0.993, -0.8799), (1.185, -0.993, -0.8799), (1.166, -0.9779, -1.28), (1.166, -0.9779, -0.8799), (-0.8337, -0.9779, -2.08), (-0.8337, -0.9779, 0.4202), (-0.8337, -0.9779, -1.28), (-0.8337, -0.9779, -0.8799), (-0.8337, -0.9779, -1.977), (1.166, -0.9779, -1.977), (1.191, -0.9957, -2.08), (-0.8586, -0.9957, -2.08), (-0.8586, -0.9957, -1.977), (1.191, -0.9957, -1.977), (-0.8337, -0.9779, -0.8029), (1.166, -0.9779, -0.8029), (1.166, -0.9779, -0.7688), (-0.8337, -0.9779, -0.7688), (-0.8337, -0.9779, -0.7365), (1.166, -0.9779, -0.7365), (1.13, -0.8531, -0.7688), (1.152, -0.8531, -0.8029), (1.152, -0.8531, -0.7365), (1.152, -0.9779, -0.8029), (1.13, -0.9779, -0.7688), (1.152, -0.9779, -0.7365), (1.166, -0.996, -0.1376), (-0.8337, -0.996, 0.3186), (1.166, -0.8531, -0.1376), (-0.8337, -0.8531, 0.3186), (1.166, -0.9779, -0.1376), (-0.8337, -0.9779, 0.3186), (1.199, -1.019, -0.07995), (-0.8667, -1.019, 0.4202), (1.199, -0.8531, -0.07995), (-0.8667, -0.8531, 0.4202), (1.199, -0.9779, -0.07995), (-0.8667, -0.9779, 0.4202), (1.199, -1.019, -0.1376), (-0.8667, -1.019, 0.3186), (1.199, -0.8531, -0.1376), (-0.8667, -0.8531, 0.3186), (1.199, -0.9779, -0.1376), (-0.8667, -0.9779, 0.3186), (1.166, 1.004, -2.08), (-0.8337, 1.004, -2.08), (1.166, 1.004, -0.07995), (-0.8337, 1.004, 0.4202), (1.185, 0.8612, -0.8799), (1.185, 0.8612, -1.28), (1.166, 1.004, -1.28), (1.166, 1.004, -0.8799), (-0.8337, 1.004, -1.28), (-0.8337, 1.004, -0.8799), (-0.852, 0.8612, -0.8799), (-0.852, 0.8612, -1.28), (1.166, 0.8612, -2.08), (-0.8337, 0.8612, -2.08), (1.166, 0.8612, -0.07995), (-0.8337, 0.8612, 0.4202), (-0.8337, 0.8612, -1.28), (-0.8337, 0.8612, -0.8799), (-0.852, 1.021, -0.8799), (-0.852, 1.021, -1.28), (1.185, 1.021, -0.8799), (1.185, 1.021, -1.28), (1.166, 0.8612, -1.28), (1.166, 0.8612, -0.8799), (1.166, 1.004, -1.305), (1.166, 1.004, -0.8551), (-0.8337, 1.004, -1.305), (-0.8337, 1.004, -0.8551), (-0.852, 1.021, -0.8551), (-0.852, 1.021, -1.305), (1.185, 1.021, -0.8551), (1.185, 1.021, -1.305), (-0.852, 1.108, -0.8799), (-0.852, 1.108, -1.28), (1.185, 1.108, -0.8799), (1.185, 1.108, -1.28), (-0.852, 1.108, -0.8551), (-0.852, 1.108, -1.305), (1.185, 1.108, -0.8551), (1.185, 1.108, -1.305), (1.185, 1.083, -0.8551), (-0.852, 1.083, -0.8551), (-0.852, 1.083, -0.8799), (1.185, 1.083, -0.8799), (-0.852, 1.083, -1.305), (1.185, 1.083, -1.305), (-0.852, 1.083, -1.28), (1.185, 1.083, -1.28), (1.166, 0.004023, -2.08), (-0.8337, 0.004023, -2.08), (1.166, 0.004023, -0.07995), (-0.8337, 0.004023, 0.4202), (-0.8337, 0.004023, -1.28), (-0.8337, 0.004023, -0.8799), (1.166, 0.004023, -1.28), (1.166, 0.004023, -0.8799), (1.166, 1.004, -1.977), (-0.8337, 1.004, -1.977), (1.166, 0.8612, -1.977), (-0.8337, 0.8612, -1.977), (-0.8337, 0.004023, -1.977), (1.166, 0.004023, -1.977), (1.191, 1.024, -2.08), (-0.8586, 1.024, -2.08), (1.191, 0.8612, -2.08), (-0.8586, 0.8612, -2.08), (1.191, 0.004023, -2.08), (-0.8586, 0.004023, -2.08), (1.191, 1.024, -1.977), (-0.8586, 1.024, -1.977), (1.191, 0.8612, -1.977), (-0.8586, 0.8612, -1.977), (-0.8586, 0.004023, -1.977), (1.191, 0.004023, -1.977), (1.166, 1.004, -0.8029), (-0.8337, 1.004, -0.8029), (1.166, 0.8612, -0.8029), (-0.8337, 0.8612, -0.8029), (-0.8337, 0.004023, -0.8029), (1.166, 0.004023, -0.8029), (1.166, 1.004, -0.7688), (-0.8337, 1.004, -0.7688), (-0.8337, 0.8612, -0.7688), (-0.8337, 0.004023, -0.7688), (1.166, 1.004, -0.7365), (-0.8337, 1.004, -0.7365), (1.166, 0.8612, -0.7365), (-0.8337, 0.8612, -0.7365), (-0.8337, 0.004023, -0.7365), (1.166, 0.004023, -0.7365), (1.166, 0.9859, -2.08), (-0.852, 1.001, -1.28), (1.185, 1.001, -1.28), (1.166, 0.9859, -0.07995), (-0.852, 1.001, -0.8799), (1.185, 1.001, -0.8799), (1.166, 0.9859, -1.28), (1.166, 0.9859, -0.8799), (-0.8337, 0.9859, -2.08), (-0.8337, 0.9859, 0.4202), (-0.8337, 0.9859, -1.28), (-0.8337, 0.9859, -0.8799), (-0.8337, 0.9859, -1.977), (1.166, 0.9859, -1.977), (1.191, 1.004, -2.08), (-0.8586, 1.004, -2.08), (-0.8586, 1.004, -1.977), (1.191, 1.004, -1.977), (-0.8337, 0.9859, -0.8029), (1.166, 0.9859, -0.8029), (1.166, 0.9859, -0.7688), (-0.8337, 0.9859, -0.7688), (-0.8337, 0.9859, -0.7365), (1.166, 0.9859, -0.7365), (1.13, 0.8612, -0.7688), (1.152, 0.004023, -0.8029), (1.152, 0.8612, -0.8029), (1.13, 0.004023, -0.7688), (1.152, 0.8612, -0.7365), (1.152, 0.004023, -0.7365), (1.152, 0.9859, -0.8029), (1.13, 0.9859, -0.7688), (1.152, 0.9859, -0.7365), (1.166, 1.004, -0.1376), (-0.8337, 1.004, 0.3186), (1.166, 0.8612, -0.1376), (-0.8337, 0.8612, 0.3186), (-0.8337, 0.004023, 0.3186), (1.166, 0.004023, -0.1376), (1.166, 0.9859, -0.1376), (-0.8337, 0.9859, 0.3186), (1.199, 1.027, -0.07995), (-0.8667, 1.027, 0.4202), (1.199, 0.8612, -0.07995), (-0.8667, 0.8612, 0.4202), (1.199, 0.004023, -0.07995), (-0.8661, 0.004023, 0.4202), (1.199, 0.9859, -0.07995), (-0.8667, 0.9859, 0.4202), (1.199, 1.027, -0.1376), (-0.8667, 1.027, 0.3186), (1.199, 0.8612, -0.1376), (-0.8667, 0.8612, 0.3186), (-0.8661, 0.004023, 0.3186), (1.199, 0.004023, -0.1376), (1.199, 0.9859, -0.1376), (-0.8667, 0.9859, 0.3186)], [], [(0, 1, 3, 2), (2, 3, 5, 4), (4, 5, 7, 6), (6, 7, 9, 8), (8, 9, 11, 10), (10, 11, 13, 12), (12, 13, 15, 14), (14, 15, 17, 16), (16, 17, 19, 18), (18, 19, 21, 20), (20, 21, 23, 22), (22, 23, 25, 24), (24, 25, 27, 26), (26, 27, 29, 28), (28, 29, 31, 30), (30, 31, 33, 32), (32, 33, 35, 34), (34, 35, 37, 36), (36, 37, 39, 38), (38, 39, 41, 40), (40, 41, 43, 42), (42, 43, 45, 44), (44, 45, 47, 46), (46, 47, 49, 48), (48, 49, 51, 50), (50, 51, 53, 52), (52, 53, 55, 54), (54, 55, 57, 56), (56, 57, 59, 58), (58, 59, 61, 60), (3, 1, 63, 61, 59, 57, 55, 53, 51, 49, 47, 45, 43, 41, 39, 37, 35, 33, 31, 29, 27, 25, 23, 21, 19, 17, 15, 13, 11, 9, 7, 5), (62, 63, 1, 0), (60, 61, 63, 62), (0, 2, 4, 6, 8, 10, 12, 14, 16, 18, 20, 22, 24, 26, 28, 30, 32, 34, 36, 38, 40, 42, 44, 46, 48, 50, 52, 54, 56, 58, 60, 62), (64, 65, 67, 66), (66, 67, 69, 68), (68, 69, 71, 70), (70, 71, 73, 72), (72, 73, 75, 74), (74, 75, 77, 76), (76, 77, 79, 78), (78, 79, 81, 80), (80, 81, 83, 82), (82, 83, 85, 84), (84, 85, 87, 86), (86, 87, 89, 88), (88, 89, 91, 90), (90, 91, 93, 92), (92, 93, 95, 94), (94, 95, 97, 96), (96, 97, 99, 98), (98, 99, 101, 100), (100, 101, 103, 102), (102, 103, 105, 104), (104, 105, 107, 106), (106, 107, 109, 108), (108, 109, 111, 110), (110, 111, 113, 112), (112, 113, 115, 114), (114, 115, 117, 116), (116, 117, 119, 118), (118, 119, 121, 120), (120, 121, 123, 122), (122, 123, 125, 124), (67, 65, 127, 125, 123, 121, 119, 117, 115, 113, 111, 109, 107, 105, 103, 101, 99, 97, 95, 93, 91, 89, 87, 85, 83, 81, 79, 77, 75, 73, 71, 69), (126, 127, 65, 64), (124, 125, 127, 126), (64, 66, 68, 70, 72, 74, 76, 78, 80, 82, 84, 86, 88, 90, 92, 94, 96, 98, 100, 102, 104, 106, 108, 110, 112, 114, 116, 118, 120, 122, 124, 126), (128, 129, 131, 130), (130, 131, 133, 132), (132, 133, 135, 134), (134, 135, 137, 136), (136, 137, 139, 138), (138, 139, 141, 140), (140, 141, 143, 142), (142, 143, 145, 144), (144, 145, 147, 146), (146, 147, 149, 148), (148, 149, 151, 150), (150, 151, 153, 152), (152, 153, 155, 154), (154, 155, 157, 156), (156, 157, 159, 158), (158, 159, 161, 160), (160, 161, 163, 162), (162, 163, 165, 164), (164, 165, 167, 166), (166, 167, 169, 168), (168, 169, 171, 170), (170, 171, 173, 172), (172, 173, 175, 174), (174, 175, 177, 176), (176, 177, 179, 178), (178, 179, 181, 180), (180, 181, 183, 182), (182, 183, 185, 184), (184, 185, 187, 186), (186, 187, 189, 188), (131, 129, 191, 189, 187, 185, 183, 181, 179, 177, 175, 173, 171, 169, 167, 165, 163, 161, 159, 157, 155, 153, 151, 149, 147, 145, 143, 141, 139, 137, 135, 133), (190, 191, 129, 128), (188, 189, 191, 190), (128, 130, 132, 134, 136, 138, 140, 142, 144, 146, 148, 150, 152, 154, 156, 158, 160, 162, 164, 166, 168, 170, 172, 174, 176, 178, 180, 182, 184, 186, 188, 190), (192, 193, 195, 194), (194, 195, 197, 196), (196, 197, 199, 198), (198, 199, 201, 200), (200, 201, 203, 202), (202, 203, 205, 204), (204, 205, 207, 206), (206, 207, 209, 208), (208, 209, 211, 210), (210, 211, 213, 212), (212, 213, 215, 214), (214, 215, 217, 216), (216, 217, 219, 218), (218, 219, 221, 220), (220, 221, 223, 222), (222, 223, 225, 224), (224, 225, 227, 226), (226, 227, 229, 228), (228, 229, 231, 230), (230, 231, 233, 232), (232, 233, 235, 234), (234, 235, 237, 236), (236, 237, 239, 238), (238, 239, 241, 240), (240, 241, 243, 242), (242, 243, 245, 244), (244, 245, 247, 246), (246, 247, 249, 248), (248, 249, 251, 250), (250, 251, 253, 252), (195, 193, 255, 253, 251, 249, 247, 245, 243, 241, 239, 237, 235, 233, 231, 229, 227, 225, 223, 221, 219, 217, 215, 213, 211, 209, 207, 205, 203, 201, 199, 197), (254, 255, 193, 192), (252, 253, 255, 254), (192, 194, 196, 198, 200, 202, 204, 206, 208, 210, 212, 214, 216, 218, 220, 222, 224, 226, 228, 230, 232, 234, 236, 238, 240, 242, 244, 246, 248, 250, 252, 254), (256, 257, 259, 258), (258, 259, 261, 260), (260, 261, 263, 262), (262, 263, 265, 264), (264, 265, 267, 266), (266, 267, 269, 268), (268, 269, 271, 270), (270, 271, 273, 272), (272, 273, 275, 274), (274, 275, 277, 276), (276, 277, 279, 278), (278, 279, 281, 280), (280, 281, 283, 282), (282, 283, 285, 284), (284, 285, 287, 286), (286, 287, 289, 288), (288, 289, 291, 290), (290, 291, 293, 292), (292, 293, 295, 294), (294, 295, 297, 296), (296, 297, 299, 298), (298, 299, 301, 300), (300, 301, 303, 302), (302, 303, 305, 304), (304, 305, 307, 306), (306, 307, 309, 308), (308, 309, 311, 310), (310, 311, 313, 312), (312, 313, 315, 314), (314, 315, 317, 316), (259, 257, 319, 317, 315, 313, 311, 309, 307, 305, 303, 301, 299, 297, 295, 293, 291, 289, 287, 285, 283, 281, 279, 277, 275, 273, 271, 269, 267, 265, 263, 261), (318, 319, 257, 256), (316, 317, 319, 318), (256, 258, 260, 262, 264, 266, 268, 270, 272, 274, 276, 278, 280, 282, 284, 286, 288, 290, 292, 294, 296, 298, 300, 302, 304, 306, 308, 310, 312, 314, 316, 318), (320, 321, 323, 322), (322, 323, 325, 324), (324, 325, 327, 326), (326, 327, 329, 328), (328, 329, 331, 330), (330, 331, 333, 332), (332, 333, 335, 334), (334, 335, 337, 336), (336, 337, 339, 338), (338, 339, 341, 340), (340, 341, 343, 342), (342, 343, 345, 344), (344, 345, 347, 346), (346, 347, 349, 348), (348, 349, 351, 350), (350, 351, 353, 352), (352, 353, 355, 354), (354, 355, 357, 356), (356, 357, 359, 358), (358, 359, 361, 360), (360, 361, 363, 362), (362, 363, 365, 364), (364, 365, 367, 366), (366, 367, 369, 368), (368, 369, 371, 370), (370, 371, 373, 372), (372, 373, 375, 374), (374, 375, 377, 376), (376, 377, 379, 378), (378, 379, 381, 380), (323, 321, 383, 381, 379, 377, 375, 373, 371, 369, 367, 365, 363, 361, 359, 357, 355, 353, 351, 349, 347, 345, 343, 341, 339, 337, 335, 333, 331, 329, 327, 325), (382, 383, 321, 320), (380, 381, 383, 382), (320, 322, 324, 326, 328, 330, 332, 334, 336, 338, 340, 342, 344, 346, 348, 350, 352, 354, 356, 358, 360, 362, 364, 366, 368, 370, 372, 374, 376, 378, 380, 382), (384, 385, 388, 389), (391, 390, 387, 386), (390, 384, 389, 387), (385, 391, 386, 388), (390, 391, 393, 392), (392, 393, 395, 394), (394, 395, 397, 396), (396, 397, 399, 398), (398, 399, 401, 400), (400, 401, 403, 402), (402, 403, 405, 404), (404, 405, 407, 406), (406, 407, 409, 408), (408, 409, 411, 410), (410, 411, 413, 412), (412, 413, 415, 414), (414, 415, 417, 416), (416, 417, 419, 418), (420, 421, 385, 384), (418, 419, 421, 420), (420, 384, 390, 392, 394, 396, 398, 400, 402, 404, 406, 408, 410, 412, 414, 416, 418), (385, 421, 419, 417, 415, 413, 411, 409, 407, 405, 403, 401, 399, 397, 395, 393, 391), (422, 423, 426, 427), (429, 428, 425, 424), (428, 422, 427, 425), (423, 429, 424, 426), (428, 429, 431, 430), (430, 431, 433, 432), (432, 433, 435, 434), (434, 435, 437, 436), (436, 437, 439, 438), (438, 439, 441, 440), (440, 441, 443, 442), (442, 443, 445, 444), (444, 445, 447, 446), (446, 447, 449, 448), (448, 449, 451, 450), (450, 451, 453, 452), (452, 453, 455, 454), (454, 455, 457, 456), (458, 459, 423, 422), (456, 457, 459, 458), (458, 422, 428, 430, 432, 434, 436, 438, 440, 442, 444, 446, 448, 450, 452, 454, 456), (423, 459, 457, 455, 453, 451, 449, 447, 445, 443, 441, 439, 437, 435, 433, 431, 429), (460, 462, 463, 461), (462, 464, 465, 463), (464, 466, 467, 465), (466, 468, 469, 467), (468, 470, 471, 469), (470, 472, 473, 471), (472, 474, 475, 473), (474, 476, 477, 475), (476, 478, 479, 477), (478, 480, 481, 479), (480, 482, 483, 481), (482, 484, 485, 483), (484, 486, 487, 485), (486, 488, 489, 487), (488, 490, 491, 489), (490, 492, 493, 491), (492, 494, 495, 493), (494, 496, 497, 495), (496, 498, 499, 497), (498, 500, 501, 499), (500, 502, 503, 501), (502, 504, 505, 503), (504, 506, 507, 505), (506, 508, 509, 507), (508, 510, 511, 509), (510, 512, 513, 511), (512, 514, 515, 513), (514, 516, 517, 515), (516, 518, 519, 517), (518, 520, 521, 519), (571, 635, 633, 569), (522, 460, 461, 523), (520, 522, 523, 521), (532, 596, 598, 534), (525, 462, 460, 524), (527, 461, 463, 526), (528, 464, 462, 525), (526, 463, 465, 529), (530, 466, 464, 528), (529, 465, 467, 531), (532, 468, 466, 530), (531, 467, 469, 533), (534, 470, 468, 532), (533, 469, 471, 535), (536, 472, 470, 534), (535, 471, 473, 537), (538, 474, 472, 536), (537, 473, 475, 539), (540, 476, 474, 538), (539, 475, 477, 541), (542, 478, 476, 540), (541, 477, 479, 543), (544, 480, 478, 542), (543, 479, 481, 545), (546, 482, 480, 544), (545, 481, 483, 547), (548, 484, 482, 546), (547, 483, 485, 549), (550, 486, 484, 548), (549, 485, 487, 551), (552, 488, 486, 550), (551, 487, 489, 553), (554, 490, 488, 552), (553, 489, 491, 555), (556, 492, 490, 554), (555, 491, 493, 557), (558, 494, 492, 556), (557, 493, 495, 559), (560, 496, 494, 558), (559, 495, 497, 561), (562, 498, 496, 560), (561, 497, 499, 563), (564, 500, 498, 562), (563, 499, 501, 565), (566, 502, 500, 564), (565, 501, 503, 567), (568, 504, 502, 566), (567, 503, 505, 569), (570, 506, 504, 568), (569, 505, 507, 571), (572, 508, 506, 570), (571, 507, 509, 573), (574, 510, 508, 572), (573, 509, 511, 575), (576, 512, 510, 574), (575, 511, 513, 577), (578, 514, 512, 576), (577, 513, 515, 579), (580, 516, 514, 578), (579, 515, 517, 581), (582, 518, 516, 580), (581, 517, 519, 583), (584, 520, 518, 582), (583, 519, 521, 585), (586, 522, 520, 584), (585, 521, 523, 587), (524, 460, 522, 586), (587, 523, 461, 527), (584, 648, 650, 586), (549, 613, 611, 547), (526, 590, 591, 527), (562, 626, 628, 564), (579, 643, 641, 577), (540, 604, 606, 542), (557, 621, 619, 555), (535, 599, 597, 533), (570, 634, 636, 572), (587, 651, 649, 585), (548, 612, 614, 550), (525, 589, 592, 528), (565, 629, 627, 563), (578, 642, 644, 580), (543, 607, 605, 541), (556, 620, 622, 558), (534, 598, 600, 536), (573, 637, 635, 571), (586, 650, 588, 524), (551, 615, 613, 549), (529, 593, 590, 526), (564, 628, 630, 566), (581, 645, 643, 579), (542, 606, 608, 544), (559, 623, 621, 557), (537, 601, 599, 535), (572, 636, 638, 574), (527, 591, 651, 587), (550, 614, 616, 552), (528, 592, 594, 530), (567, 631, 629, 565), (580, 644, 646, 582), (545, 609, 607, 543), (558, 622, 624, 560), (536, 600, 602, 538), (575, 639, 637, 573), (553, 617, 615, 551), (531, 595, 593, 529), (566, 630, 632, 568), (583, 647, 645, 581), (544, 608, 610, 546), (561, 625, 623, 559), (539, 603, 601, 537), (574, 638, 640, 576), (552, 616, 618, 554), (569, 633, 631, 567), (530, 594, 596, 532), (582, 646, 648, 584), (547, 611, 609, 545), (560, 624, 626, 562), (538, 602, 604, 540), (577, 641, 639, 575), (555, 619, 617, 553), (533, 597, 595, 531), (568, 632, 634, 570), (585, 649, 647, 583), (546, 610, 612, 548), (524, 588, 589, 525), (563, 627, 625, 561), (576, 640, 642, 578), (541, 605, 603, 539), (554, 618, 620, 556), (882, 657, 653, 862), (915, 693, 880), (784, 657, 882), (884, 863, 659, 665), (878, 883, 745), (879, 884, 788), (864, 667, 671, 887), (902, 731, 677, 886), (929, 786, 669, 885), (805, 803, 672, 678), (844, 804, 674, 770), (860, 805, 678, 791), (656, 652, 666, 670), (862, 653, 667, 864), (692, 654, 668, 718), (784, 655, 669, 786), (705, 663, 677, 731), (785, 656, 670, 787), (653, 657, 671, 667), (658, 664, 678, 672), (796, 658, 672, 803), (732, 662, 676, 758), (788, 665, 679, 790), (745, 661, 675, 771), (789, 660, 674, 791), (665, 659, 673, 679), (655, 693, 719, 669), (693, 694, 720, 719), (694, 695, 721, 720), (695, 696, 722, 721), (696, 697, 723, 722), (697, 698, 724, 723), (698, 699, 725, 724), (699, 700, 726, 725), (700, 701, 727, 726), (701, 702, 728, 727), (702, 703, 729, 728), (703, 704, 730, 729), (704, 705, 731, 730), (662, 680, 706, 676), (680, 681, 707, 706), (681, 682, 708, 707), (682, 683, 709, 708), (683, 684, 710, 709), (684, 685, 711, 710), (685, 686, 712, 711), (686, 687, 713, 712), (687, 688, 714, 713), (688, 689, 715, 714), (689, 690, 716, 715), (690, 691, 717, 716), (691, 692, 718, 717), (885, 669, 719, 890), (890, 719, 720, 891), (891, 720, 721, 892), (892, 721, 722, 893), (893, 722, 723, 894), (894, 723, 724, 895), (895, 724, 725, 896), (896, 725, 726, 897), (897, 726, 727, 898), (898, 727, 728, 899), (899, 728, 729, 900), (900, 729, 730, 901), (901, 730, 731, 902), (903, 881, 705), (903, 705, 904), (905, 904, 703), (905, 703, 906), (907, 906, 701), (907, 701, 908), (909, 908, 699), (909, 699, 910), (911, 910, 697), (697, 696, 912), (912, 695, 913), (913, 695, 914), (915, 914, 693), (663, 757, 783, 677), (757, 756, 782, 783), (756, 755, 781, 782), (755, 754, 780, 781), (754, 753, 779, 780), (753, 752, 778, 779), (752, 751, 777, 778), (751, 750, 776, 777), (750, 749, 775, 776), (749, 748, 774, 775), (748, 747, 773, 774), (747, 746, 772, 773), (746, 745, 771, 772), (660, 744, 770, 674), (744, 743, 769, 770), (743, 742, 768, 769), (742, 741, 767, 768), (741, 740, 766, 767), (740, 739, 765, 766), (739, 738, 764, 765), (738, 737, 763, 764), (737, 736, 762, 763), (736, 735, 761, 762), (735, 734, 760, 761), (734, 733, 759, 760), (733, 732, 758, 759), (801, 832, 758, 676), (832, 833, 759, 758), (833, 834, 760, 759), (834, 835, 761, 760), (835, 836, 762, 761), (836, 837, 763, 762), (837, 838, 764, 763), (838, 839, 765, 764), (839, 840, 766, 765), (840, 841, 767, 766), (841, 842, 768, 767), (842, 843, 769, 768), (843, 844, 770, 769), (881, 866, 757), (866, 867, 757), (867, 868, 755), (868, 869, 755), (869, 870, 753), (870, 871, 753), (871, 872, 751), (872, 873, 751), (873, 874, 749), (874, 875, 749), (875, 876, 747), (876, 877, 747), (877, 878, 745), (654, 785, 787, 668), (657, 784, 786, 671), (887, 671, 786, 929), (930, 880, 784), (664, 789, 791, 678), (661, 788, 790, 675), (804, 860, 791, 674), (883, 879, 788), (660, 789, 861, 797), (888, 931, 860, 804), (654, 793, 859, 785), (670, 802, 858, 787), (743, 744, 857, 856), (742, 743, 856, 855), (741, 742, 855, 854), (740, 741, 854, 853), (739, 740, 853, 852), (738, 739, 852, 851), (737, 738, 851, 850), (736, 737, 850, 849), (735, 736, 849, 848), (734, 735, 848, 847), (733, 734, 847, 846), (732, 733, 846, 845), (662, 732, 845, 794), (927, 928, 844, 843), (926, 927, 843, 842), (925, 926, 842, 841), (924, 925, 841, 840), (923, 924, 840, 839), (922, 923, 839, 838), (921, 922, 838, 837), (920, 921, 837, 836), (919, 920, 836, 835), (918, 919, 835, 834), (917, 918, 834, 833), (916, 917, 833, 832), (886, 916, 832, 801), (691, 830, 831, 692), (690, 829, 830, 691), (689, 828, 829, 690), (688, 827, 828, 689), (687, 826, 827, 688), (686, 825, 826, 687), (685, 824, 825, 686), (684, 823, 824, 685), (683, 822, 823, 684), (682, 821, 822, 683), (681, 820, 821, 682), (680, 819, 820, 681), (662, 794, 819, 680), (707, 817, 818, 706), (708, 816, 817, 707), (709, 815, 816, 708), (710, 814, 815, 709), (711, 813, 814, 710), (712, 812, 813, 711), (713, 811, 812, 712), (714, 810, 811, 713), (715, 809, 810, 714), (716, 808, 809, 715), (717, 807, 808, 716), (718, 806, 807, 717), (668, 800, 806, 718), (863, 796, 803, 865), (652, 792, 799, 666), (931, 889, 805, 860), (928, 888, 804, 844), (889, 865, 803, 805), (787, 858, 800, 668), (706, 818, 801, 676), (666, 799, 802, 670), (789, 664, 798, 861), (744, 660, 797, 857), (664, 658, 796, 798), (785, 859, 795, 656), (692, 831, 793, 654), (656, 795, 792, 652), (679, 673, 865, 889), (771, 675, 888, 928), (790, 679, 889, 931), (659, 863, 865, 673), (677, 783, 916, 886), (783, 782, 917, 916), (782, 781, 918, 917), (781, 780, 919, 918), (780, 779, 920, 919), (779, 778, 921, 920), (778, 777, 922, 921), (777, 776, 923, 922), (776, 775, 924, 923), (775, 774, 925, 924), (774, 773, 926, 925), (773, 772, 927, 926), (772, 771, 928, 927), (675, 790, 931, 888), (797, 861, 879, 883), (793, 880, 930, 859), (802, 887, 929, 858), (856, 857, 878, 877), (855, 856, 877, 876), (854, 855, 876, 875), (853, 854, 875, 874), (852, 853, 874, 873), (851, 852, 873, 872), (850, 851, 872, 871), (849, 850, 871, 870), (848, 849, 870, 869), (847, 848, 869, 868), (846, 847, 868, 867), (845, 846, 867, 866), (794, 845, 866, 881), (830, 914, 915, 831), (829, 913, 914, 830), (828, 912, 913, 829), (827, 911, 912, 828), (826, 910, 911, 827), (825, 909, 910, 826), (824, 908, 909, 825), (823, 907, 908, 824), (822, 906, 907, 823), (821, 905, 906, 822), (820, 904, 905, 821), (819, 903, 904, 820), (794, 881, 903, 819), (817, 901, 902, 818), (816, 900, 901, 817), (815, 899, 900, 816), (814, 898, 899, 815), (813, 897, 898, 814), (812, 896, 897, 813), (811, 895, 896, 812), (810, 894, 895, 811), (809, 893, 894, 810), (808, 892, 893, 809), (807, 891, 892, 808), (806, 890, 891, 807), (800, 885, 890, 806), (792, 862, 864, 799), (858, 929, 885, 800), (818, 902, 886, 801), (799, 864, 887, 802), (861, 798, 884, 879), (857, 797, 883, 878), (798, 796, 863, 884), (859, 930, 882, 795), (831, 915, 880, 793), (795, 882, 862, 792), (930, 784, 882), (911, 697, 912), (880, 655, 784), (693, 655, 880), (695, 694, 914), (914, 694, 693), (912, 696, 695), (699, 698, 910), (906, 702, 701), (910, 698, 697), (701, 700, 908), (908, 700, 699), (703, 702, 906), (881, 663, 705), (869, 754, 755), (705, 704, 904), (663, 881, 757), (904, 704, 703), (867, 756, 757), (756, 867, 755), (875, 748, 749), (752, 871, 751), (748, 875, 747), (873, 750, 751), (754, 869, 753), (750, 873, 749), (871, 752, 753), (883, 661, 745), (661, 883, 788), (884, 665, 788), (877, 746, 747), (746, 877, 745), (935, 936, 933, 932), (936, 937, 934, 933), (937, 935, 932, 934), (932, 933, 934), (935, 937, 936), (941, 942, 939, 938), (942, 943, 940, 939), (943, 941, 938, 940), (938, 939, 940), (941, 943, 942), (947, 948, 945, 944), (948, 949, 946, 945), (949, 947, 944, 946), (944, 945, 946), (947, 949, 948), (953, 954, 951, 950), (954, 955, 952, 951), (955, 953, 950, 952), (950, 951, 952), (953, 955, 954), (959, 960, 957, 956), (960, 961, 958, 957), (961, 959, 956, 958), (956, 957, 958), (959, 961, 960), (965, 966, 963, 962), (966, 967, 964, 963), (967, 965, 962, 964), (962, 963, 964), (965, 967, 966), (1039, 968, 969, 1047), (976, 974, 992, 994), (1052, 1045, 974, 1016), (985, 984, 979, 978), (1050, 985, 978, 1043), (1016, 974, 976, 1017), (990, 991, 972, 973), (983, 1138, 1223, 1078), (1009, 1010, 1000, 1004), (1058, 1028, 975, 1046), (1045, 990, 973, 1041), (1051, 1049, 984, 1019), (1166, 1030, 991, 1142), (1141, 1142, 991, 990), (1148, 1141, 990, 1018), (1041, 1044, 988, 989), (1049, 976, 987, 1040), (1057, 1031, 985, 1050), (1046, 975, 988, 1044), (1040, 1043, 978, 979), (989, 988, 986, 987), (1135, 980, 981, 1136), (994, 992, 999, 997), (993, 995, 996, 998), (974, 989, 999, 992), (987, 976, 994, 997), (977, 986, 996, 995), (1008, 1009, 1004, 1006), (975, 977, 995, 993), (988, 975, 993, 998), (1000, 1002, 1006, 1004), (1003, 1001, 1005, 1007), (1012, 1013, 1007, 1005), (1014, 1010, 1011, 1015), (1014, 1012, 1005, 1001), (1001, 1000, 1010, 1014), (1011, 1008, 1006, 1002), (1013, 1015, 1003, 1007), (998, 1008, 1011, 988), (988, 1011, 1010, 986), (996, 1009, 1008, 998), (986, 1010, 1009, 996), (989, 1015, 1013, 999), (987, 1014, 1015, 989), (997, 1012, 1014, 987), (1003, 1002, 1000, 1001), (999, 1013, 1012, 997), (1015, 1011, 1002, 1003), (1019, 984, 1139, 1147), (984, 985, 1140, 1139), (1031, 1165, 1140, 985), (1019, 1147, 1159, 1027), (1148, 1018, 1026, 1160), (1051, 1019, 1027, 1055), (1016, 1017, 1025, 1024), (1052, 1016, 1024, 1056), (1023, 1027, 1159, 1154), (1153, 1160, 1026, 1022), (1054, 1055, 1027, 1023), (1020, 1024, 1025, 1021), (1053, 1056, 1024, 1020), (1136, 981, 1023, 1154), (1047, 969, 1021, 1054), (980, 1135, 1153, 1022), (969, 968, 1020, 1021), (1039, 980, 1022, 1053), (1034, 1170, 1165, 1031), (1060, 1034, 1031, 1057), (1176, 1037, 1065, 1206), (1059, 1032, 1028, 1058), (975, 1028, 1029, 977), (1062, 1035, 1032, 1059), (1037, 1062, 1068, 1065), (1061, 1038, 1034, 1060), (1038, 1175, 1170, 1034), (1028, 1032, 1033, 1029), (1072, 1214, 1175, 1038), (1074, 1072, 1038, 1061), (1215, 1071, 1037, 1176), (1073, 1069, 1035, 1062), (1032, 1035, 1036, 1033), (1071, 1073, 1062, 1037), (1070, 1074, 1061, 1036), (1036, 1061, 1060, 1033), (1062, 1059, 1067, 1068), (1059, 1058, 1066, 1067), (1033, 1060, 1057, 1029), (968, 1039, 1053, 1020), (981, 1047, 1054, 1023), (1022, 1026, 1056, 1053), (1021, 1025, 1055, 1054), (1018, 1052, 1056, 1026), (1017, 1051, 1055, 1025), (987, 986, 1043, 1040), (991, 1046, 1044, 972), (1029, 1057, 1050, 977), (984, 1049, 1040, 979), (973, 972, 1044, 1041), (1017, 976, 1049, 1051), (974, 1045, 1041, 989), (1030, 1058, 1046, 991), (977, 1050, 1043, 986), (1018, 990, 1045, 1052), (980, 1039, 1047, 981), (1204, 1063, 1064, 1202), (1206, 1065, 1063, 1204), (1065, 1068, 1067, 1063), (1063, 1067, 1066, 1064), (1058, 1030, 1064, 1066), (1030, 1166, 1202, 1064), (1137, 982, 1077, 1222), (1073, 1071, 1083, 1085), (970, 971, 1076, 1075), (1071, 1215, 1231, 1083), (1214, 1072, 1084, 1230), (1035, 1069, 1070, 1036), (1081, 1075, 1076, 1082), (1076, 1080, 1086, 1082), (1077, 1079, 1085, 1083), (1079, 1075, 1081, 1085), (1222, 1077, 1083, 1231), (1080, 1078, 1084, 1086), (1078, 1223, 1230, 1084), (1070, 1069, 1081, 1082), (971, 1048, 1080, 1076), (1072, 1074, 1086, 1084), (1069, 1073, 1085, 1081), (1042, 970, 1075, 1079), (1048, 983, 1078, 1080), (1074, 1070, 1082, 1086), (982, 1042, 1079, 1077), (1177, 1185, 1088, 1087), (1095, 1113, 1111, 1093), (1190, 1143, 1093, 1183), (1104, 1097, 1098, 1103), (1188, 1181, 1097, 1104), (1143, 1144, 1095, 1093), (1109, 1092, 1091, 1110), (1102, 1221, 1223, 1138), (1128, 1123, 1119, 1129), (1196, 1184, 1094, 1161), (1183, 1179, 1092, 1109), (1189, 1146, 1103, 1187), (1166, 1142, 1110, 1163), (1141, 1109, 1110, 1142), (1148, 1145, 1109, 1141), (1179, 1108, 1107, 1182), (1187, 1178, 1106, 1095), (1195, 1188, 1104, 1164), (1184, 1182, 1107, 1094), (1178, 1098, 1097, 1181), (1108, 1106, 1105, 1107), (1135, 1136, 1100, 1099), (1113, 1116, 1118, 1111), (1112, 1117, 1115, 1114), (1093, 1111, 1118, 1108), (1106, 1116, 1113, 1095), (1096, 1114, 1115, 1105), (1127, 1125, 1123, 1128), (1094, 1112, 1114, 1096), (1107, 1117, 1112, 1094), (1119, 1123, 1125, 1121), (1122, 1126, 1124, 1120), (1131, 1124, 1126, 1132), (1133, 1134, 1130, 1129), (1133, 1120, 1124, 1131), (1120, 1133, 1129, 1119), (1130, 1121, 1125, 1127), (1132, 1126, 1122, 1134), (1117, 1107, 1130, 1127), (1107, 1105, 1129, 1130), (1115, 1117, 1127, 1128), (1105, 1115, 1128, 1129), (1108, 1118, 1132, 1134), (1106, 1108, 1134, 1133), (1116, 1106, 1133, 1131), (1122, 1120, 1119, 1121), (1118, 1116, 1131, 1132), (1134, 1122, 1121, 1130), (1146, 1147, 1139, 1103), (1103, 1139, 1140, 1104), (1164, 1104, 1140, 1165), (1146, 1158, 1159, 1147), (1148, 1160, 1157, 1145), (1189, 1193, 1158, 1146), (1143, 1155, 1156, 1144), (1190, 1194, 1155, 1143), (1152, 1154, 1159, 1158), (1153, 1151, 1157, 1160), (1192, 1152, 1158, 1193), (1149, 1150, 1156, 1155), (1191, 1149, 1155, 1194), (1135, 1153, 1160, 1148), (1147, 1159, 1154, 1136), (1136, 1154, 1152, 1100), (1185, 1192, 1150, 1088), (1099, 1151, 1153, 1135), (1088, 1150, 1149, 1087), (1177, 1191, 1151, 1099), (1169, 1164, 1165, 1170), (1198, 1195, 1164, 1169), (1176, 1206, 1205, 1173), (1197, 1196, 1161, 1167), (1094, 1096, 1162, 1161), (1200, 1197, 1167, 1171), (1173, 1205, 1209, 1200), (1199, 1198, 1169, 1174), (1174, 1169, 1170, 1175), (1161, 1162, 1168, 1167), (1213, 1174, 1175, 1214), (1217, 1199, 1174, 1213), (1215, 1176, 1173, 1212), (1216, 1200, 1171, 1210), (1167, 1168, 1172, 1171), (1212, 1173, 1200, 1216), (1211, 1172, 1199, 1217), (1172, 1168, 1198, 1199), (1200, 1209, 1208, 1197), (1197, 1208, 1207, 1196), (1168, 1162, 1195, 1198), (1087, 1149, 1191, 1177), (1100, 1152, 1192, 1185), (1151, 1191, 1194, 1157), (1150, 1192, 1193, 1156), (1145, 1157, 1194, 1190), (1144, 1156, 1193, 1189), (1106, 1178, 1181, 1105), (1110, 1091, 1182, 1184), (1162, 1096, 1188, 1195), (1103, 1098, 1178, 1187), (1092, 1179, 1182, 1091), (1144, 1189, 1187, 1095), (1093, 1108, 1179, 1183), (1163, 1110, 1184, 1196), (1096, 1105, 1181, 1188), (1145, 1190, 1183, 1109), (1099, 1100, 1185, 1177), (1204, 1202, 1203, 1201), (1206, 1204, 1201, 1205), (1205, 1201, 1208, 1209), (1201, 1203, 1207, 1208), (1196, 1207, 1203, 1163), (1163, 1203, 1202, 1166), (1215, 1231, 1222, 1137), (1137, 1222, 1220, 1101), (1216, 1232, 1228, 1212), (1089, 1218, 1219, 1090), (1212, 1228, 1231, 1215), (1214, 1230, 1229, 1213), (1171, 1172, 1211, 1210), (1226, 1227, 1219, 1218), (1219, 1227, 1233, 1225), (1220, 1228, 1232, 1224), (1224, 1232, 1226, 1218), (1222, 1231, 1228, 1220), (1225, 1233, 1229, 1221), (1221, 1229, 1230, 1223), (1211, 1227, 1226, 1210), (1090, 1219, 1225, 1186), (1213, 1229, 1233, 1217), (1210, 1226, 1232, 1216), (1180, 1224, 1218, 1089), (1186, 1225, 1221, 1102), (1217, 1233, 1227, 1211), (1101, 1220, 1224, 1180), (1138, 1223, 1230, 1214)])
me_cube.use_remesh_preserve_volume = False
me_cube.use_remesh_preserve_attributes = False
me_cube.use_mirror_vertex_groups = False
me_cube.update()

# ---- objects
ob_cube = bpy.data.objects.new('Cube', me_cube)

# ---- transforms, parenting, visibility, modifiers, constraints
ob_cube.location = (0.0, 0.0, 0.0)
ob_cube.rotation_euler = (0.0, -0.0, -1.571)
ob_cube.scale = (1.0, 2.0, 1.0)
ob_cube.lock_rotations_4d = False
ob_cube.empty_display_type = 'ARROWS'
ob_cube.lineart.crease_threshold = 0.0

# ---- collection membership
col_collection_1.objects.link(ob_cube)

# ---- scene / render settings (as saved in the file)
scene.frame_start = 1; scene.frame_end = 250; scene.frame_set(31)
scene.render.engine = 'BLENDER_EEVEE_NEXT'
scene.render.dither_intensity = 0.0
scene.cycles.use_denoising = False
scene.cycles.samples = 10
scene.cycles.sampling_pattern = 'TABULATED_SOBOL'
scene.cycles.light_sampling_threshold = 0.0
scene.cycles.use_adaptive_sampling = False
scene.cycles.use_light_tree = False
scene.cycles.blur_glossy = 0.0
scene.cycles.pixel_filter_type = 'GAUSSIAN'
scene.cycles.sample_clamp_indirect = 0.0
scene.view_settings.view_transform = 'Standard'
bpy.context.view_layer.update()

# ---- added for rendering (the .blend has no active camera and no usable light): camera, sun
cam_auto = bpy.data.cameras.new('AutoCamera')
cam_auto.lens = 50.0
cam_auto.sensor_width = 36.0
cam_auto.clip_end = 1000.0
ob_auto_camera = bpy.data.objects.new('AutoCamera', cam_auto)
scene.collection.objects.link(ob_auto_camera)
ob_auto_camera.location = (5.12524, -6.2839, 3.30255)
ob_auto_camera.rotation_euler = (1.09748, -7.21219e-08, 0.694738)
scene.camera = ob_auto_camera
light_auto_sun = bpy.data.lights.new('AutoSun', 'SUN')
light_auto_sun.energy = 3.0
light_auto_sun.angle = 0.0523599
ob_auto_sun = bpy.data.objects.new('AutoSun', light_auto_sun)
scene.collection.objects.link(ob_auto_sun)
ob_auto_sun.rotation_euler = (0.872665, 0.174533, 0.523599)
bpy.context.view_layer.update()
